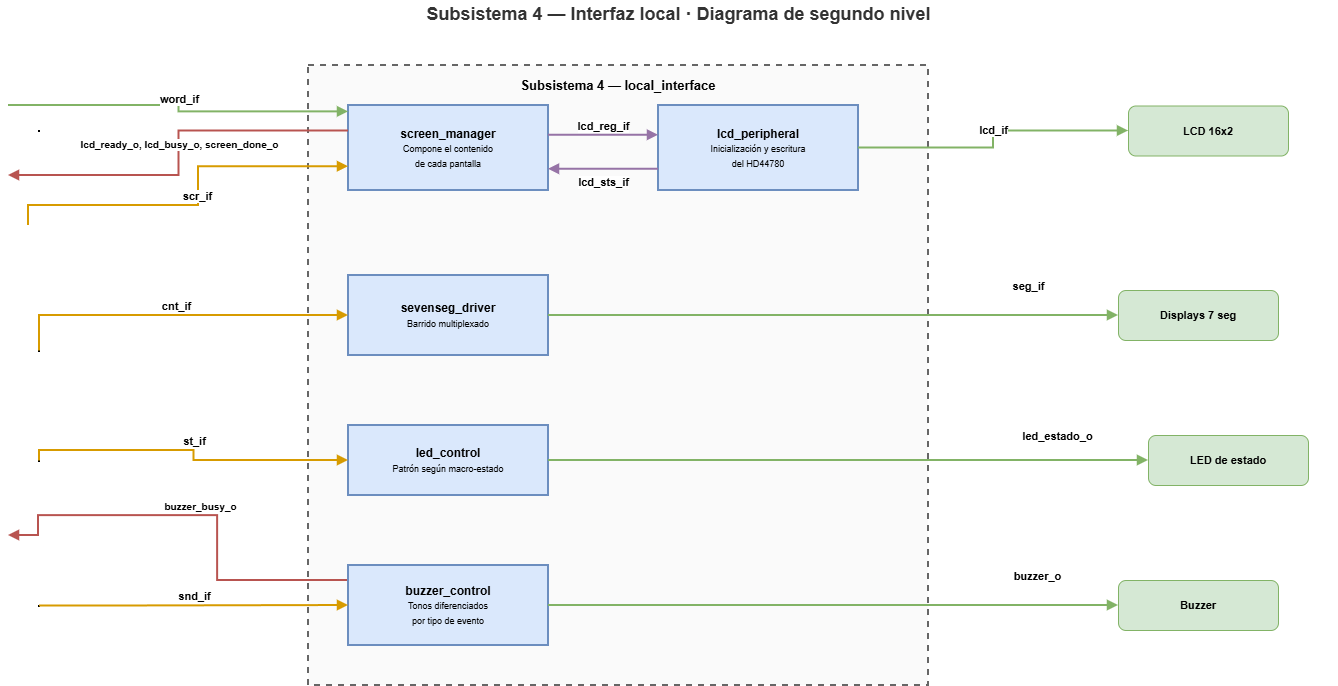

The diagram above was exported from draw.io. Its source (the exported page's mxGraphModel, read from the mxfile embedded in the PNG):
<mxGraphModel dx="1664" dy="881" grid="1" gridSize="10" guides="1" tooltips="1" connect="1" arrows="1" fold="1" page="1" pageScale="1" pageWidth="1400" pageHeight="900" background="light-dark(#FFFFFF,#121212)" math="0" shadow="0">
  <root>
    <mxCell id="0" />
    <mxCell id="1" parent="0" />
    <mxCell id="t1" parent="1" style="text;html=1;align=center;verticalAlign=middle;fontSize=18;fontStyle=1;fontColor=#333333;" value="Subsistema 4 — Interfaz local · Diagrama de segundo nivel" vertex="1">
      <mxGeometry height="28" width="1320" x="40" y="15" as="geometry" />
    </mxCell>
    <mxCell id="cont" parent="1" style="rounded=0;whiteSpace=wrap;html=1;fillColor=#fafafa;strokeColor=#666666;strokeWidth=2;dashed=1;verticalAlign=top;fontSize=13;spacingTop=6;" value="&lt;b&gt;Subsistema 4 — local_interface&lt;/b&gt;" vertex="1">
      <mxGeometry height="620" width="620" x="330" y="80" as="geometry" />
    </mxCell>
    <mxCell id="m1" parent="1" style="rounded=0;whiteSpace=wrap;html=1;fillColor=#dae8fc;strokeColor=#6c8ebf;strokeWidth=2;fontSize=12;" value="&lt;b&gt;screen_manager&lt;/b&gt;&lt;br&gt;&lt;font style=&quot;font-size:9px;&quot;&gt;Compone el contenido&lt;br&gt;de cada pantalla&lt;/font&gt;" vertex="1">
      <mxGeometry height="85" width="200" x="370" y="120" as="geometry" />
    </mxCell>
    <mxCell id="m2" parent="1" style="rounded=0;whiteSpace=wrap;html=1;fillColor=#dae8fc;strokeColor=#6c8ebf;strokeWidth=2;fontSize=12;" value="&lt;b&gt;lcd_peripheral&lt;/b&gt;&lt;br&gt;&lt;font style=&quot;font-size:9px;&quot;&gt;Inicialización y escritura&lt;br&gt;del HD44780&lt;/font&gt;" vertex="1">
      <mxGeometry height="85" width="200" x="680" y="120" as="geometry" />
    </mxCell>
    <mxCell id="m3" parent="1" style="rounded=0;whiteSpace=wrap;html=1;fillColor=#dae8fc;strokeColor=#6c8ebf;strokeWidth=2;fontSize=12;" value="&lt;b&gt;sevenseg_driver&lt;/b&gt;&lt;br&gt;&lt;font style=&quot;font-size:9px;&quot;&gt;Barrido multiplexado&lt;/font&gt;" vertex="1">
      <mxGeometry height="80" width="200" x="370" y="290" as="geometry" />
    </mxCell>
    <mxCell id="m4" parent="1" style="rounded=0;whiteSpace=wrap;html=1;fillColor=#dae8fc;strokeColor=#6c8ebf;strokeWidth=2;fontSize=12;" value="&lt;b&gt;led_control&lt;/b&gt;&lt;br&gt;&lt;font style=&quot;font-size:9px;&quot;&gt;Patrón según macro-estado&lt;/font&gt;" vertex="1">
      <mxGeometry height="70" width="200" x="370" y="440" as="geometry" />
    </mxCell>
    <mxCell id="m5" parent="1" style="rounded=0;whiteSpace=wrap;html=1;fillColor=#dae8fc;strokeColor=#6c8ebf;strokeWidth=2;fontSize=12;" value="&lt;b&gt;buzzer_control&lt;/b&gt;&lt;br&gt;&lt;font style=&quot;font-size:9px;&quot;&gt;Tonos diferenciados&lt;br&gt;por tipo de evento&lt;/font&gt;" vertex="1">
      <mxGeometry height="80" width="200" x="370" y="580" as="geometry" />
    </mxCell>
    <mxCell id="p1" parent="1" style="rounded=1;whiteSpace=wrap;html=1;fillColor=#d5e8d4;strokeColor=#82b366;fontSize=11;" value="&lt;b&gt;LCD 16x2&lt;/b&gt;" vertex="1">
      <mxGeometry height="50" width="160" x="1150" y="120.5" as="geometry" />
    </mxCell>
    <mxCell id="p2" parent="1" style="rounded=1;whiteSpace=wrap;html=1;fillColor=#d5e8d4;strokeColor=#82b366;fontSize=11;" value="&lt;b&gt;Displays 7 seg&lt;/b&gt;" vertex="1">
      <mxGeometry height="50" width="160" x="1140" y="305" as="geometry" />
    </mxCell>
    <mxCell id="p3" parent="1" style="rounded=1;whiteSpace=wrap;html=1;fillColor=#d5e8d4;strokeColor=#82b366;fontSize=11;" value="&lt;b&gt;LED de estado&lt;/b&gt;" vertex="1">
      <mxGeometry height="50" width="160" x="1170" y="450" as="geometry" />
    </mxCell>
    <mxCell id="p4" parent="1" style="rounded=1;whiteSpace=wrap;html=1;fillColor=#d5e8d4;strokeColor=#82b366;fontSize=11;" value="&lt;b&gt;Buzzer&lt;/b&gt;" vertex="1">
      <mxGeometry height="50" width="160" x="1140" y="595" as="geometry" />
    </mxCell>
    <mxCell id="pw" parent="1" style="point;" value="" vertex="1">
      <mxGeometry height="1" width="1" x="60" y="145" as="geometry" />
    </mxCell>
    <mxCell id="ps1" parent="1" style="point;" value="" vertex="1">
      <mxGeometry height="1" width="1" x="60" y="365" as="geometry" />
    </mxCell>
    <mxCell id="ps2" parent="1" style="point;" value="" vertex="1">
      <mxGeometry height="1" width="1" x="60" y="475" as="geometry" />
    </mxCell>
    <mxCell id="ps3" parent="1" style="point;" value="" vertex="1">
      <mxGeometry height="1" width="1" x="60" y="620" as="geometry" />
    </mxCell>
    <mxCell id="g0" edge="1" parent="1" style="edgeStyle=orthogonalEdgeStyle;rounded=0;html=1;strokeWidth=2;strokeColor=#82b366;endArrow=block;startArrow=none;exitX=1;exitY=0.5;entryX=0;entryY=0.075;fontSize=11;verticalAlign=bottom;entryDx=0;entryDy=0;entryPerimeter=0;" target="m1" value="&lt;b&gt;word_if&lt;/b&gt;">
      <mxGeometry relative="1" as="geometry">
        <mxPoint x="30" y="120" as="sourcePoint" />
        <mxPoint x="339" y="115.75" as="targetPoint" />
      </mxGeometry>
    </mxCell>
    <mxCell id="g1" edge="1" parent="1" style="edgeStyle=orthogonalEdgeStyle;rounded=0;html=1;strokeWidth=2;strokeColor=#d79b00;endArrow=block;startArrow=none;entryX=0;entryY=0.72;fontSize=11;verticalAlign=bottom;" target="m1" value="&lt;b&gt;scr_if&lt;/b&gt;">
      <mxGeometry relative="1" as="geometry">
        <Array as="points">
          <mxPoint x="50" y="220" />
          <mxPoint x="220" y="220" />
          <mxPoint x="220" y="181.2" />
        </Array>
        <mxPoint x="50" y="240" as="sourcePoint" />
      </mxGeometry>
    </mxCell>
    <mxCell id="g2" edge="1" parent="1" source="ps1" style="edgeStyle=orthogonalEdgeStyle;rounded=0;html=1;strokeWidth=2;strokeColor=#d79b00;endArrow=block;startArrow=none;exitX=1;exitY=0.5;entryX=0;entryY=0.5;fontSize=11;verticalAlign=bottom;" target="m3" value="&lt;b&gt;cnt_if&lt;/b&gt;">
      <mxGeometry relative="1" as="geometry" />
    </mxCell>
    <mxCell id="g3" edge="1" parent="1" source="ps2" style="edgeStyle=orthogonalEdgeStyle;rounded=0;html=1;strokeWidth=2;strokeColor=#d79b00;endArrow=block;startArrow=none;exitX=1;exitY=0.5;entryX=0;entryY=0.5;fontSize=11;verticalAlign=bottom;" target="m4" value="&lt;b&gt;st_if&lt;/b&gt;">
      <mxGeometry relative="1" as="geometry" />
    </mxCell>
    <mxCell id="g4" edge="1" parent="1" source="ps3" style="edgeStyle=orthogonalEdgeStyle;rounded=0;html=1;strokeWidth=2;strokeColor=#d79b00;endArrow=block;startArrow=none;exitX=1;exitY=0.5;entryX=0;entryY=0.5;fontSize=11;verticalAlign=bottom;" target="m5" value="&lt;b&gt;snd_if&lt;/b&gt;">
      <mxGeometry relative="1" as="geometry">
        <Array as="points">
          <mxPoint x="140" y="620" />
          <mxPoint x="140" y="620" />
        </Array>
      </mxGeometry>
    </mxCell>
    <mxCell id="r1" edge="1" parent="1" source="m1" style="edgeStyle=orthogonalEdgeStyle;rounded=0;html=1;strokeWidth=2;strokeColor=#b85450;endArrow=block;startArrow=none;exitX=0;exitY=0.3;fontSize=10;verticalAlign=bottom;" value="&lt;b&gt;lcd_ready_o, lcd_busy_o, screen_done_o&lt;/b&gt;">
      <mxGeometry relative="1" as="geometry">
        <mxPoint x="30" y="190" as="targetPoint" />
      </mxGeometry>
    </mxCell>
    <mxCell id="r2" edge="1" parent="1" style="edgeStyle=orthogonalEdgeStyle;rounded=0;html=1;strokeWidth=2;strokeColor=#b85450;endArrow=block;startArrow=none;exitX=0;exitY=0.5;fontSize=10;verticalAlign=bottom;" value="&lt;b&gt;buzzer_busy_o&lt;/b&gt;">
      <mxGeometry relative="1" as="geometry">
        <Array as="points">
          <mxPoint x="239.06" y="595" />
          <mxPoint x="239.06" y="530.06" />
          <mxPoint x="60" y="530.06" />
        </Array>
        <mxPoint x="369" y="595" as="sourcePoint" />
        <mxPoint x="30" y="550" as="targetPoint" />
      </mxGeometry>
    </mxCell>
    <mxCell id="c5" edge="1" parent="1" source="m1" style="edgeStyle=orthogonalEdgeStyle;rounded=0;html=1;strokeWidth=2;strokeColor=#9673a6;endArrow=block;exitX=1;exitY=0.35;entryX=0;entryY=0.35;fontSize=11;verticalAlign=bottom;" target="m2" value="&lt;b&gt;lcd_reg_if&lt;/b&gt;">
      <mxGeometry relative="1" as="geometry" />
    </mxCell>
    <mxCell id="c6" edge="1" parent="1" source="m2" style="edgeStyle=orthogonalEdgeStyle;rounded=0;html=1;strokeWidth=2;strokeColor=#9673a6;endArrow=block;exitX=0;exitY=0.75;entryX=1;entryY=0.75;fontSize=11;verticalAlign=top;" target="m1" value="&lt;b&gt;lcd_sts_if&lt;/b&gt;">
      <mxGeometry relative="1" as="geometry" />
    </mxCell>
    <mxCell id="d1" edge="1" parent="1" source="m2" style="edgeStyle=orthogonalEdgeStyle;rounded=0;html=1;strokeWidth=2;strokeColor=#82b366;endArrow=block;exitX=1;exitY=0.5;entryX=0;entryY=0.5;fontSize=11;verticalAlign=bottom;" target="p1" value="&lt;b&gt;lcd_if&lt;/b&gt;">
      <mxGeometry relative="1" as="geometry" />
    </mxCell>
    <mxCell id="d2" edge="1" parent="1" source="m3" style="edgeStyle=orthogonalEdgeStyle;rounded=0;html=1;strokeWidth=2;strokeColor=#82b366;endArrow=block;exitX=1;exitY=0.5;entryX=0;entryY=0.5;fontSize=11;verticalAlign=bottom;" target="p2" value="&lt;b&gt;seg_if&lt;/b&gt;">
      <mxGeometry relative="1" x="0.6842" y="20" as="geometry">
        <mxPoint as="offset" />
      </mxGeometry>
    </mxCell>
    <mxCell id="d3" edge="1" parent="1" source="m4" style="edgeStyle=orthogonalEdgeStyle;rounded=0;html=1;strokeWidth=2;strokeColor=#82b366;endArrow=block;exitX=1;exitY=0.5;entryX=0;entryY=0.5;fontSize=11;verticalAlign=bottom;" target="p3" value="&lt;b&gt;led_estado_o&lt;/b&gt;">
      <mxGeometry relative="1" x="0.7" y="15" as="geometry">
        <mxPoint x="-1" as="offset" />
      </mxGeometry>
    </mxCell>
    <mxCell id="d4" edge="1" parent="1" source="m5" style="edgeStyle=orthogonalEdgeStyle;rounded=0;html=1;strokeWidth=2;strokeColor=#82b366;endArrow=block;exitX=1;exitY=0.5;entryX=0;entryY=0.5;fontSize=11;verticalAlign=bottom;" target="p4" value="&lt;b&gt;buzzer_o&lt;/b&gt;">
      <mxGeometry relative="1" x="0.7193" y="20" as="geometry">
        <mxPoint x="-1" as="offset" />
      </mxGeometry>
    </mxCell>
  </root>
</mxGraphModel>